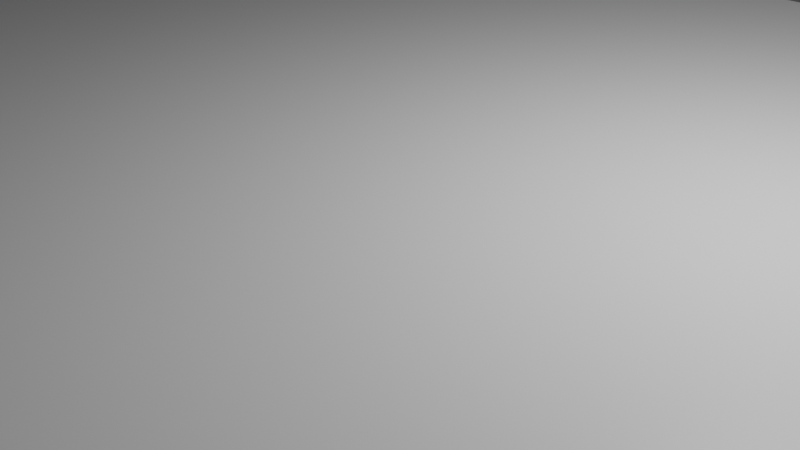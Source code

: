 # Source: bridge2.blend  (saved by Blender 2.81.16; exported with 4.5.12 LTS)
import bpy
from mathutils import Matrix  # noqa: F401  (used for matrix-valued properties, if any)

bpy.ops.wm.read_factory_settings(use_empty=True)
scene = bpy.context.scene
scene.name = 'Scene'

# ---- collections
col_collection = bpy.data.collections.new('Collection'); scene.collection.children.link(col_collection)

# ---- materials (node trees are filled in below, after node groups)
mat_material = bpy.data.materials.new('Material')
mat_material.alpha_threshold = 0.0
mat_material.use_transparent_shadow = False
mat_material.line_color = (0.0, 0.0, 0.0, 1.0)

# ---- material node trees
mat_material.use_nodes = True; mat_material.node_tree.nodes.clear()
_N = mat_material.node_tree.nodes; _L = mat_material.node_tree.links
n0 = _N.new('ShaderNodeOutputMaterial'); n0.name = 'Material Output'; n0.location = (300, 300)
n1 = _N.new('ShaderNodeBsdfPrincipled'); n1.name = 'Principled BSDF'; n1.location = (10, 300)
n1.distribution = 'GGX'
n1.subsurface_method = 'BURLEY'
n1.inputs[2].default_value = 0.4
n1.inputs[3].default_value = 1.45
n1.inputs[27].default_value = (0.0, 0.0, 0.0, 1.0)
n1.inputs[28].default_value = 1.0
_L.new(n1.outputs[0], n0.inputs[0])
n0.is_active_output = True

# ---- world
world_world = bpy.data.worlds.new('World'); scene.world = world_world
world_world.use_nodes = True; world_world.node_tree.nodes.clear()
_N = world_world.node_tree.nodes; _L = world_world.node_tree.links
n0 = _N.new('ShaderNodeOutputWorld'); n0.name = 'World Output'; n0.location = (300, 300)
n1 = _N.new('ShaderNodeBackground'); n1.name = 'Background'; n1.location = (10, 300)
n1.inputs[0].default_value = (0.05088, 0.05088, 0.05088, 1.0)
_L.new(n1.outputs[0], n0.inputs[0])
n0.is_active_output = True
world_world.color = (0.05088, 0.05088, 0.05088)
world_world.use_sun_shadow = False
world_world.sun_shadow_jitter_overblur = 0.0

# ---- cameras
cam_camera = bpy.data.cameras.new('Camera')
cam_camera.clip_end = 100.0
cam_camera.ortho_scale = 7.314

# ---- lights
light_light = bpy.data.lights.new('Light', 'POINT')
light_light.transmission_factor = 0.0
light_light.energy = 1000.0
light_light.shadow_soft_size = 0.1
light_light.shadow_maximum_resolution = 0.006
light_light.use_absolute_resolution = True

# ---- meshes
me_cube = bpy.data.meshes.new('Cube')
me_cube.from_pydata([(1.008, 1.0, 1.0), (1.0, 1.0, -1.0), (1.008, -1.0, 1.0), (1.0, -1.0, -1.0), (-1.0, 1.0, 1.0), (-1.0, 1.0, -1.0), (-1.0, -1.0, 1.0), (-1.0, -1.0, -1.0)], [], [(0, 4, 6, 2), (3, 2, 6, 7), (7, 6, 4, 5), (5, 1, 3, 7), (1, 0, 2, 3), (5, 4, 0, 1)])
_uv = me_cube.uv_layers.new(name='UVMap')
_uv.uv.foreach_set('vector', [0.625, 0.5, 0.875, 0.5, 0.875, 0.75, 0.625, 0.75, 0.375, 0.75, 0.625, 0.75, 0.625, 1.0, 0.375, 1.0, 0.375, 0.0, 0.625, 0.0, 0.625, 0.25, 0.375, 0.25, 0.125, 0.5, 0.375, 0.5, 0.375, 0.75, 0.125, 0.75, 0.375, 0.5, 0.625, 0.5, 0.625, 0.75, 0.375, 0.75, 0.375, 0.25, 0.625, 0.25, 0.625, 0.5, 0.375, 0.5])
me_cube.materials.append(mat_material)
me_cube.use_remesh_preserve_volume = False
me_cube.use_remesh_preserve_attributes = False
me_cube.use_mirror_vertex_groups = False
me_cube.update()
me_cube_001 = bpy.data.meshes.new('Cube.001')
me_cube_001.from_pydata([(-1.0, -1.0, -1.0), (-1.0, -1.0, 1.0), (-1.0, 1.0, -1.0), (-1.0, 1.0, 1.0), (1.0, -1.0, -1.0), (1.0, -1.0, 1.0), (1.0, 1.0, -1.0), (1.0, 1.0, 1.0)], [], [(0, 1, 3, 2), (2, 3, 7, 6), (6, 7, 5, 4), (4, 5, 1, 0), (2, 6, 4, 0), (7, 3, 1, 5)])
_uv = me_cube_001.uv_layers.new(name='UVMap')
_uv.uv.foreach_set('vector', [0.375, 0.0, 0.625, 0.0, 0.625, 0.25, 0.375, 0.25, 0.375, 0.25, 0.625, 0.25, 0.625, 0.5, 0.375, 0.5, 0.375, 0.5, 0.625, 0.5, 0.625, 0.75, 0.375, 0.75, 0.375, 0.75, 0.625, 0.75, 0.625, 1.0, 0.375, 1.0, 0.125, 0.5, 0.375, 0.5, 0.375, 0.75, 0.125, 0.75, 0.625, 0.5, 0.875, 0.5, 0.875, 0.75, 0.625, 0.75])
me_cube_001.use_remesh_fix_poles = True
me_cube_001.use_remesh_preserve_attributes = False
me_cube_001.use_mirror_vertex_groups = False
me_cube_001.update()
me_cube_002 = bpy.data.meshes.new('Cube.002')
me_cube_002.from_pydata([(-1.0, -1.0, -1.0), (-1.0, -1.0, 1.0), (-1.0, 1.0, -1.0), (-1.0, 1.0, 1.0), (1.0, -1.0, -1.0), (1.0, -1.0, 1.0), (1.0, 1.0, -1.0), (1.0, 1.0, 1.0)], [], [(0, 1, 3, 2), (2, 3, 7, 6), (6, 7, 5, 4), (4, 5, 1, 0), (2, 6, 4, 0), (7, 3, 1, 5)])
_uv = me_cube_002.uv_layers.new(name='UVMap')
_uv.uv.foreach_set('vector', [0.375, 0.0, 0.625, 0.0, 0.625, 0.25, 0.375, 0.25, 0.375, 0.25, 0.625, 0.25, 0.625, 0.5, 0.375, 0.5, 0.375, 0.5, 0.625, 0.5, 0.625, 0.75, 0.375, 0.75, 0.375, 0.75, 0.625, 0.75, 0.625, 1.0, 0.375, 1.0, 0.125, 0.5, 0.375, 0.5, 0.375, 0.75, 0.125, 0.75, 0.625, 0.5, 0.875, 0.5, 0.875, 0.75, 0.625, 0.75])
me_cube_002.use_remesh_fix_poles = True
me_cube_002.use_remesh_preserve_attributes = False
me_cube_002.use_mirror_vertex_groups = False
me_cube_002.update()
me_cube_003 = bpy.data.meshes.new('Cube.003')
me_cube_003.from_pydata([(-1.0, -1.0, -1.0), (-1.0, -1.0, 1.0), (-1.0, 1.0, -1.0), (-1.0, 1.0, 1.0), (1.0, -1.0, -1.0), (1.0, -1.0, 1.0), (1.0, 1.0, -1.0), (1.0, 1.0, 1.0)], [], [(0, 1, 3, 2), (2, 3, 7, 6), (6, 7, 5, 4), (4, 5, 1, 0), (2, 6, 4, 0), (7, 3, 1, 5)])
_uv = me_cube_003.uv_layers.new(name='UVMap')
_uv.uv.foreach_set('vector', [0.375, 0.0, 0.625, 0.0, 0.625, 0.25, 0.375, 0.25, 0.375, 0.25, 0.625, 0.25, 0.625, 0.5, 0.375, 0.5, 0.375, 0.5, 0.625, 0.5, 0.625, 0.75, 0.375, 0.75, 0.375, 0.75, 0.625, 0.75, 0.625, 1.0, 0.375, 1.0, 0.125, 0.5, 0.375, 0.5, 0.375, 0.75, 0.125, 0.75, 0.625, 0.5, 0.875, 0.5, 0.875, 0.75, 0.625, 0.75])
me_cube_003.use_remesh_fix_poles = True
me_cube_003.use_remesh_preserve_attributes = False
me_cube_003.use_mirror_vertex_groups = False
me_cube_003.update()
me_cube_004 = bpy.data.meshes.new('Cube.004')
me_cube_004.from_pydata([(-1.0, -1.0, -1.0), (-1.0, -1.0, 1.0), (-1.0, 1.0, -1.0), (-1.0, 1.0, 1.0), (1.0, -1.0, -1.0), (1.0, -1.0, 1.0), (1.0, 1.0, -1.0), (1.0, 1.0, 1.0)], [], [(0, 1, 3, 2), (2, 3, 7, 6), (6, 7, 5, 4), (4, 5, 1, 0), (2, 6, 4, 0), (7, 3, 1, 5)])
_uv = me_cube_004.uv_layers.new(name='UVMap')
_uv.uv.foreach_set('vector', [0.375, 0.0, 0.625, 0.0, 0.625, 0.25, 0.375, 0.25, 0.375, 0.25, 0.625, 0.25, 0.625, 0.5, 0.375, 0.5, 0.375, 0.5, 0.625, 0.5, 0.625, 0.75, 0.375, 0.75, 0.375, 0.75, 0.625, 0.75, 0.625, 1.0, 0.375, 1.0, 0.125, 0.5, 0.375, 0.5, 0.375, 0.75, 0.125, 0.75, 0.625, 0.5, 0.875, 0.5, 0.875, 0.75, 0.625, 0.75])
me_cube_004.use_remesh_fix_poles = True
me_cube_004.use_remesh_preserve_attributes = False
me_cube_004.use_mirror_vertex_groups = False
me_cube_004.update()
me_cube_007 = bpy.data.meshes.new('Cube.007')
me_cube_007.from_pydata([(-1.0, -1.0, -1.0), (-1.7, -1.0, 1.0), (-1.0, 1.0, -1.0), (-1.7, 1.0, 1.0), (1.0, -1.0, -1.0), (1.0, 1.0, -1.0), (1.0, -1.0, -0.2889), (1.0, 1.0, -0.2889), (0.6, -1.0, -0.2889), (0.6, 1.0, -0.2889), (0.6, -1.0, 1.0), (0.6, 1.0, 1.0)], [], [(0, 1, 3, 2), (2, 3, 11, 9, 7, 5), (5, 7, 6, 4), (4, 6, 8, 10, 1, 0), (2, 5, 4, 0), (10, 11, 3, 1), (8, 9, 11, 10), (9, 8, 6, 7)])
_uv = me_cube_007.uv_layers.new(name='UVMap')
_uv.uv.foreach_set('vector', [0.375, 0.0, 0.625, 0.0, 0.625, 0.25, 0.375, 0.25, 0.375, 0.25, 0.625, 0.25, 0.625, 0.463, 0.4639, 0.4555, 0.4639, 0.5, 0.375, 0.5, 0.375, 0.5, 0.4639, 0.5, 0.4639, 0.75, 0.375, 0.75, 0.375, 0.75, 0.4639, 0.75, 0.4639, 0.7945, 0.625, 0.787, 0.625, 1.0, 0.375, 1.0, 0.125, 0.5, 0.375, 0.5, 0.375, 0.75, 0.125, 0.75, 0.662, 0.75, 0.662, 0.5, 0.875, 0.5, 0.875, 0.75, 0.375, 0.01562, 0.375, 0.2344, 0.5361, 0.2344, 0.5361, 0.01562, 0.125, 0.5156, 0.125, 0.7344, 0.175, 0.7344, 0.175, 0.5156])
me_cube_007.use_remesh_fix_poles = True
me_cube_007.use_remesh_preserve_attributes = False
me_cube_007.use_mirror_vertex_groups = False
me_cube_007.update()
me_cube_009 = bpy.data.meshes.new('Cube.009')
me_cube_009.from_pydata([(-1.0, -1.0, -1.0), (-1.0, -1.0, 1.0), (-1.0, 1.0, -1.0), (-1.0, 1.0, 1.0), (1.0, -1.0, -1.0), (1.0, -1.0, 1.0), (1.0, 1.0, -1.0), (1.0, 1.0, 1.0)], [], [(0, 1, 3, 2), (2, 3, 7, 6), (6, 7, 5, 4), (4, 5, 1, 0), (2, 6, 4, 0), (7, 3, 1, 5)])
_uv = me_cube_009.uv_layers.new(name='UVMap')
_uv.uv.foreach_set('vector', [0.375, 0.0, 0.625, 0.0, 0.625, 0.25, 0.375, 0.25, 0.375, 0.25, 0.625, 0.25, 0.625, 0.5, 0.375, 0.5, 0.375, 0.5, 0.625, 0.5, 0.625, 0.75, 0.375, 0.75, 0.375, 0.75, 0.625, 0.75, 0.625, 1.0, 0.375, 1.0, 0.125, 0.5, 0.375, 0.5, 0.375, 0.75, 0.125, 0.75, 0.625, 0.5, 0.875, 0.5, 0.875, 0.75, 0.625, 0.75])
me_cube_009.use_remesh_fix_poles = True
me_cube_009.use_remesh_preserve_attributes = False
me_cube_009.use_mirror_vertex_groups = False
me_cube_009.update()
me_cube_011 = bpy.data.meshes.new('Cube.011')
me_cube_011.from_pydata([(-1.0, -1.0, -1.0), (-1.0, -1.0, 1.0), (-1.0, 1.0, -1.0), (-1.0, 1.0, 1.0), (1.0, -1.0, -1.0), (1.0, -1.0, 1.0), (1.0, 1.0, -1.0), (1.0, 1.0, 1.0)], [], [(0, 1, 3, 2), (2, 3, 7, 6), (6, 7, 5, 4), (4, 5, 1, 0), (2, 6, 4, 0), (7, 3, 1, 5)])
_uv = me_cube_011.uv_layers.new(name='UVMap')
_uv.uv.foreach_set('vector', [0.375, 0.0, 0.625, 0.0, 0.625, 0.25, 0.375, 0.25, 0.375, 0.25, 0.625, 0.25, 0.625, 0.5, 0.375, 0.5, 0.375, 0.5, 0.625, 0.5, 0.625, 0.75, 0.375, 0.75, 0.375, 0.75, 0.625, 0.75, 0.625, 1.0, 0.375, 1.0, 0.125, 0.5, 0.375, 0.5, 0.375, 0.75, 0.125, 0.75, 0.625, 0.5, 0.875, 0.5, 0.875, 0.75, 0.625, 0.75])
me_cube_011.use_remesh_fix_poles = True
me_cube_011.use_remesh_preserve_attributes = False
me_cube_011.use_mirror_vertex_groups = False
me_cube_011.update()
me_cube_012 = bpy.data.meshes.new('Cube.012')
me_cube_012.from_pydata([(-1.0, -1.0, -1.0), (-1.0, -1.0, 1.0), (-1.0, 1.0, -1.0), (-1.0, 1.0, 1.0), (1.0, -1.0, -1.0), (1.0, -1.0, 1.0), (1.0, 1.0, -1.0), (1.0, 1.0, 1.0)], [], [(0, 1, 3, 2), (2, 3, 7, 6), (6, 7, 5, 4), (4, 5, 1, 0), (2, 6, 4, 0), (7, 3, 1, 5)])
_uv = me_cube_012.uv_layers.new(name='UVMap')
_uv.uv.foreach_set('vector', [0.375, 0.0, 0.625, 0.0, 0.625, 0.25, 0.375, 0.25, 0.375, 0.25, 0.625, 0.25, 0.625, 0.5, 0.375, 0.5, 0.375, 0.5, 0.625, 0.5, 0.625, 0.75, 0.375, 0.75, 0.375, 0.75, 0.625, 0.75, 0.625, 1.0, 0.375, 1.0, 0.125, 0.5, 0.375, 0.5, 0.375, 0.75, 0.125, 0.75, 0.625, 0.5, 0.875, 0.5, 0.875, 0.75, 0.625, 0.75])
me_cube_012.use_remesh_fix_poles = True
me_cube_012.use_remesh_preserve_attributes = False
me_cube_012.use_mirror_vertex_groups = False
me_cube_012.update()
me_cube_013 = bpy.data.meshes.new('Cube.013')
me_cube_013.from_pydata([(-1.0, -1.0, -1.0), (-1.0, -1.0, 1.0), (-1.0, 1.0, -1.0), (-1.0, 1.0, 1.0), (1.0, -1.0, -1.0), (1.0, -1.0, 1.0), (1.0, 1.0, -1.0), (1.0, 1.0, 1.0)], [], [(0, 1, 3, 2), (2, 3, 7, 6), (6, 7, 5, 4), (4, 5, 1, 0), (2, 6, 4, 0), (7, 3, 1, 5)])
_uv = me_cube_013.uv_layers.new(name='UVMap')
_uv.uv.foreach_set('vector', [0.375, 0.0, 0.625, 0.0, 0.625, 0.25, 0.375, 0.25, 0.375, 0.25, 0.625, 0.25, 0.625, 0.5, 0.375, 0.5, 0.375, 0.5, 0.625, 0.5, 0.625, 0.75, 0.375, 0.75, 0.375, 0.75, 0.625, 0.75, 0.625, 1.0, 0.375, 1.0, 0.125, 0.5, 0.375, 0.5, 0.375, 0.75, 0.125, 0.75, 0.625, 0.5, 0.875, 0.5, 0.875, 0.75, 0.625, 0.75])
me_cube_013.use_remesh_fix_poles = True
me_cube_013.use_remesh_preserve_attributes = False
me_cube_013.use_mirror_vertex_groups = False
me_cube_013.update()
me_cube_015 = bpy.data.meshes.new('Cube.015')
me_cube_015.from_pydata([(-1.0, -1.0, -1.0), (-1.0, -1.0, 1.0), (-1.0, 1.0, -1.0), (-1.0, 1.0, 1.0), (1.0, -1.0, -1.0), (1.0, -1.0, 1.0), (1.0, 1.0, -1.0), (1.0, 1.0, 1.0)], [], [(0, 1, 3, 2), (2, 3, 7, 6), (6, 7, 5, 4), (4, 5, 1, 0), (2, 6, 4, 0), (7, 3, 1, 5)])
_uv = me_cube_015.uv_layers.new(name='UVMap')
_uv.uv.foreach_set('vector', [0.375, 0.0, 0.625, 0.0, 0.625, 0.25, 0.375, 0.25, 0.375, 0.25, 0.625, 0.25, 0.625, 0.5, 0.375, 0.5, 0.375, 0.5, 0.625, 0.5, 0.625, 0.75, 0.375, 0.75, 0.375, 0.75, 0.625, 0.75, 0.625, 1.0, 0.375, 1.0, 0.125, 0.5, 0.375, 0.5, 0.375, 0.75, 0.125, 0.75, 0.625, 0.5, 0.875, 0.5, 0.875, 0.75, 0.625, 0.75])
me_cube_015.use_remesh_fix_poles = True
me_cube_015.use_remesh_preserve_attributes = False
me_cube_015.use_mirror_vertex_groups = False
me_cube_015.update()
me_cube_016 = bpy.data.meshes.new('Cube.016')
me_cube_016.from_pydata([(-1.0, -1.0, -1.0), (-1.0, -1.0, 1.0), (-1.0, 1.0, -1.0), (-1.0, 1.0, 1.0), (1.0, -1.0, -1.0), (1.0, -1.0, 1.0), (1.0, 1.0, -1.0), (1.0, 1.0, 1.0)], [], [(0, 1, 3, 2), (2, 3, 7, 6), (6, 7, 5, 4), (4, 5, 1, 0), (2, 6, 4, 0), (7, 3, 1, 5)])
_uv = me_cube_016.uv_layers.new(name='UVMap')
_uv.uv.foreach_set('vector', [0.375, 0.0, 0.625, 0.0, 0.625, 0.25, 0.375, 0.25, 0.375, 0.25, 0.625, 0.25, 0.625, 0.5, 0.375, 0.5, 0.375, 0.5, 0.625, 0.5, 0.625, 0.75, 0.375, 0.75, 0.375, 0.75, 0.625, 0.75, 0.625, 1.0, 0.375, 1.0, 0.125, 0.5, 0.375, 0.5, 0.375, 0.75, 0.125, 0.75, 0.625, 0.5, 0.875, 0.5, 0.875, 0.75, 0.625, 0.75])
me_cube_016.use_remesh_fix_poles = True
me_cube_016.use_remesh_preserve_attributes = False
me_cube_016.use_mirror_vertex_groups = False
me_cube_016.update()
me_cube_017 = bpy.data.meshes.new('Cube.017')
me_cube_017.from_pydata([(-1.0, -1.0, -1.0), (-1.0, -1.0, 1.0), (-1.0, 1.0, -1.0), (-1.0, 1.0, 1.0), (1.0, -1.0, -1.0), (1.0, -1.0, 1.0), (1.0, 1.0, -1.0), (1.0, 1.0, 1.0)], [], [(0, 1, 3, 2), (2, 3, 7, 6), (6, 7, 5, 4), (4, 5, 1, 0), (2, 6, 4, 0), (7, 3, 1, 5)])
_uv = me_cube_017.uv_layers.new(name='UVMap')
_uv.uv.foreach_set('vector', [0.375, 0.0, 0.625, 0.0, 0.625, 0.25, 0.375, 0.25, 0.375, 0.25, 0.625, 0.25, 0.625, 0.5, 0.375, 0.5, 0.375, 0.5, 0.625, 0.5, 0.625, 0.75, 0.375, 0.75, 0.375, 0.75, 0.625, 0.75, 0.625, 1.0, 0.375, 1.0, 0.125, 0.5, 0.375, 0.5, 0.375, 0.75, 0.125, 0.75, 0.625, 0.5, 0.875, 0.5, 0.875, 0.75, 0.625, 0.75])
me_cube_017.use_remesh_fix_poles = True
me_cube_017.use_remesh_preserve_attributes = False
me_cube_017.use_mirror_vertex_groups = False
me_cube_017.update()
me_cube_018 = bpy.data.meshes.new('Cube.018')
me_cube_018.from_pydata([(-1.0, -1.0, -1.0), (-1.0, -1.0, 1.0), (1.0, -1.0, -1.0), (1.0, -1.0, 1.0), (1.0, 0.898, -1.0), (1.0, 0.9466, 1.0), (-1.0, 0.9466, 1.0), (-1.0, 0.898, -1.0)], [], [(0, 1, 6, 7), (2, 3, 1, 0), (5, 6, 1, 3), (4, 5, 3, 2), (7, 4, 2, 0), (5, 4, 7, 6)])
_uv = me_cube_018.uv_layers.new(name='UVMap')
_uv.uv.foreach_set('vector', [0.375, 0.0, 0.625, 0.0, 0.625, 0.2433, 0.375, 0.2373, 0.375, 0.75, 0.625, 0.75, 0.625, 1.0, 0.375, 1.0, 0.625, 0.5067, 0.875, 0.5067, 0.875, 0.75, 0.625, 0.75, 0.375, 0.5127, 0.625, 0.5067, 0.625, 0.75, 0.375, 0.75, 0.125, 0.5127, 0.375, 0.5127, 0.375, 0.75, 0.125, 0.75, 0.6103, 0.825, 0.566, 0.825, 0.566, 0.925, 0.6103, 0.925])
me_cube_018.use_remesh_fix_poles = True
me_cube_018.use_remesh_preserve_attributes = False
me_cube_018.use_mirror_vertex_groups = False
me_cube_018.update()
me_cube_019 = bpy.data.meshes.new('Cube.019')
me_cube_019.from_pydata([(-1.0, -1.0, -1.0), (-1.0, -1.0, 1.0), (-1.0, 1.0, -1.0), (-1.0, 1.0, 1.0), (1.0, -1.0, -1.0), (1.0, -1.0, 1.0), (1.0, 1.0, -1.0), (1.0, 1.0, 1.0)], [], [(0, 1, 3, 2), (2, 3, 7, 6), (6, 7, 5, 4), (4, 5, 1, 0), (2, 6, 4, 0), (7, 3, 1, 5)])
_uv = me_cube_019.uv_layers.new(name='UVMap')
_uv.uv.foreach_set('vector', [0.375, 0.0, 0.625, 0.0, 0.625, 0.25, 0.375, 0.25, 0.375, 0.25, 0.625, 0.25, 0.625, 0.5, 0.375, 0.5, 0.375, 0.5, 0.625, 0.5, 0.625, 0.75, 0.375, 0.75, 0.375, 0.75, 0.625, 0.75, 0.625, 1.0, 0.375, 1.0, 0.125, 0.5, 0.375, 0.5, 0.375, 0.75, 0.125, 0.75, 0.625, 0.5, 0.875, 0.5, 0.875, 0.75, 0.625, 0.75])
me_cube_019.use_remesh_fix_poles = True
me_cube_019.use_remesh_preserve_attributes = False
me_cube_019.use_mirror_vertex_groups = False
me_cube_019.update()
me_cube_020 = bpy.data.meshes.new('Cube.020')
me_cube_020.from_pydata([(-1.0, -1.0, -1.0), (-1.0, -1.0, 1.0), (1.0, -1.0, -1.0), (1.0, -1.0, 1.0), (1.0, 0.898, -1.0), (1.0, 0.9466, 1.0), (-1.0, 0.9466, 1.0), (-1.0, 0.898, -1.0)], [], [(0, 1, 6, 7), (2, 3, 1, 0), (5, 6, 1, 3), (4, 5, 3, 2), (7, 4, 2, 0), (5, 4, 7, 6)])
_uv = me_cube_020.uv_layers.new(name='UVMap')
_uv.uv.foreach_set('vector', [0.375, 0.0, 0.625, 0.0, 0.625, 0.2433, 0.375, 0.2373, 0.375, 0.75, 0.625, 0.75, 0.625, 1.0, 0.375, 1.0, 0.625, 0.5067, 0.875, 0.5067, 0.875, 0.75, 0.625, 0.75, 0.375, 0.5127, 0.625, 0.5067, 0.625, 0.75, 0.375, 0.75, 0.125, 0.5127, 0.375, 0.5127, 0.375, 0.75, 0.125, 0.75, 0.6103, 0.825, 0.566, 0.825, 0.566, 0.925, 0.6103, 0.925])
me_cube_020.use_remesh_fix_poles = True
me_cube_020.use_remesh_preserve_attributes = False
me_cube_020.use_mirror_vertex_groups = False
me_cube_020.update()
me_cube_021 = bpy.data.meshes.new('Cube.021')
me_cube_021.from_pydata([(1.0, 1.0, 1.0), (1.0, 1.0, -1.0), (1.0, -1.0, 1.0), (1.0, -1.0, -1.0), (-1.0, 1.0, 1.0), (-1.0, 1.0, -1.0), (-1.0, -1.0, 1.0), (-1.0, -1.0, -1.0)], [], [(0, 4, 6, 2), (3, 2, 6, 7), (7, 6, 4, 5), (5, 1, 3, 7), (1, 0, 2, 3), (5, 4, 0, 1)])
_uv = me_cube_021.uv_layers.new(name='UVMap')
_uv.uv.foreach_set('vector', [0.625, 0.5, 0.875, 0.5, 0.875, 0.75, 0.625, 0.75, 0.375, 0.75, 0.625, 0.75, 0.625, 1.0, 0.375, 1.0, 0.375, 0.0, 0.625, 0.0, 0.625, 0.25, 0.375, 0.25, 0.125, 0.5, 0.375, 0.5, 0.375, 0.75, 0.125, 0.75, 0.375, 0.5, 0.625, 0.5, 0.625, 0.75, 0.375, 0.75, 0.375, 0.25, 0.625, 0.25, 0.625, 0.5, 0.375, 0.5])
me_cube_021.materials.append(mat_material)
me_cube_021.use_remesh_preserve_volume = False
me_cube_021.use_remesh_preserve_attributes = False
me_cube_021.use_mirror_vertex_groups = False
me_cube_021.update()
me_cube_022 = bpy.data.meshes.new('Cube.022')
me_cube_022.from_pydata([(-1.0, -1.0, -1.0), (-1.0, -1.0, 1.0), (-1.0, 1.0, -1.0), (-1.0, 1.0, 1.0), (1.0, -1.0, -1.0), (1.0, -1.0, 1.0), (1.0, 1.0, -1.0), (1.0, 1.0, 1.0)], [], [(0, 1, 3, 2), (2, 3, 7, 6), (6, 7, 5, 4), (4, 5, 1, 0), (2, 6, 4, 0), (7, 3, 1, 5)])
_uv = me_cube_022.uv_layers.new(name='UVMap')
_uv.uv.foreach_set('vector', [0.375, 0.0, 0.625, 0.0, 0.625, 0.25, 0.375, 0.25, 0.375, 0.25, 0.625, 0.25, 0.625, 0.5, 0.375, 0.5, 0.375, 0.5, 0.625, 0.5, 0.625, 0.75, 0.375, 0.75, 0.375, 0.75, 0.625, 0.75, 0.625, 1.0, 0.375, 1.0, 0.125, 0.5, 0.375, 0.5, 0.375, 0.75, 0.125, 0.75, 0.625, 0.5, 0.875, 0.5, 0.875, 0.75, 0.625, 0.75])
me_cube_022.use_remesh_fix_poles = True
me_cube_022.use_remesh_preserve_attributes = False
me_cube_022.use_mirror_vertex_groups = False
me_cube_022.update()
me_cube_023 = bpy.data.meshes.new('Cube.023')
me_cube_023.from_pydata([(-1.0, -1.0, -1.0), (-1.0, -1.0, 1.0), (-1.0, 1.0, -1.0), (-1.0, 1.0, 1.0), (1.0, -1.0, -1.0), (1.0, -1.0, 1.0), (1.0, 1.0, -1.0), (1.0, 1.0, 1.0)], [], [(0, 1, 3, 2), (2, 3, 7, 6), (6, 7, 5, 4), (4, 5, 1, 0), (2, 6, 4, 0), (7, 3, 1, 5)])
_uv = me_cube_023.uv_layers.new(name='UVMap')
_uv.uv.foreach_set('vector', [0.375, 0.0, 0.625, 0.0, 0.625, 0.25, 0.375, 0.25, 0.375, 0.25, 0.625, 0.25, 0.625, 0.5, 0.375, 0.5, 0.375, 0.5, 0.625, 0.5, 0.625, 0.75, 0.375, 0.75, 0.375, 0.75, 0.625, 0.75, 0.625, 1.0, 0.375, 1.0, 0.125, 0.5, 0.375, 0.5, 0.375, 0.75, 0.125, 0.75, 0.625, 0.5, 0.875, 0.5, 0.875, 0.75, 0.625, 0.75])
me_cube_023.use_remesh_fix_poles = True
me_cube_023.use_remesh_preserve_attributes = False
me_cube_023.use_mirror_vertex_groups = False
me_cube_023.update()
me_cube_024 = bpy.data.meshes.new('Cube.024')
me_cube_024.from_pydata([(-1.0, -1.0, -1.0), (-1.0, -1.0, 1.0), (-1.0, 1.0, -1.0), (-1.0, 1.0, 1.0), (1.0, -1.0, -1.0), (1.0, -1.0, 1.0), (1.0, 1.0, -1.0), (1.0, 1.0, 1.0)], [], [(0, 1, 3, 2), (2, 3, 7, 6), (6, 7, 5, 4), (4, 5, 1, 0), (2, 6, 4, 0), (7, 3, 1, 5)])
_uv = me_cube_024.uv_layers.new(name='UVMap')
_uv.uv.foreach_set('vector', [0.375, 0.0, 0.625, 0.0, 0.625, 0.25, 0.375, 0.25, 0.375, 0.25, 0.625, 0.25, 0.625, 0.5, 0.375, 0.5, 0.375, 0.5, 0.625, 0.5, 0.625, 0.75, 0.375, 0.75, 0.375, 0.75, 0.625, 0.75, 0.625, 1.0, 0.375, 1.0, 0.125, 0.5, 0.375, 0.5, 0.375, 0.75, 0.125, 0.75, 0.625, 0.5, 0.875, 0.5, 0.875, 0.75, 0.625, 0.75])
me_cube_024.use_remesh_fix_poles = True
me_cube_024.use_remesh_preserve_attributes = False
me_cube_024.use_mirror_vertex_groups = False
me_cube_024.update()
me_cube_025 = bpy.data.meshes.new('Cube.025')
me_cube_025.from_pydata([(-1.0, -1.0, -1.0), (-1.0, -1.0, 1.0), (1.0, -1.0, -1.0), (1.0, -1.0, 1.0), (1.0, 0.898, -1.0), (1.0, 0.9466, 1.0), (-1.0, 0.9466, 1.0), (-1.0, 0.898, -1.0)], [], [(0, 1, 6, 7), (2, 3, 1, 0), (5, 6, 1, 3), (4, 5, 3, 2), (7, 4, 2, 0), (5, 4, 7, 6)])
_uv = me_cube_025.uv_layers.new(name='UVMap')
_uv.uv.foreach_set('vector', [0.375, 0.0, 0.625, 0.0, 0.625, 0.2433, 0.375, 0.2373, 0.375, 0.75, 0.625, 0.75, 0.625, 1.0, 0.375, 1.0, 0.625, 0.5067, 0.875, 0.5067, 0.875, 0.75, 0.625, 0.75, 0.375, 0.5127, 0.625, 0.5067, 0.625, 0.75, 0.375, 0.75, 0.125, 0.5127, 0.375, 0.5127, 0.375, 0.75, 0.125, 0.75, 0.6103, 0.825, 0.566, 0.825, 0.566, 0.925, 0.6103, 0.925])
me_cube_025.use_remesh_fix_poles = True
me_cube_025.use_remesh_preserve_attributes = False
me_cube_025.use_mirror_vertex_groups = False
me_cube_025.update()
me_cube_026 = bpy.data.meshes.new('Cube.026')
me_cube_026.from_pydata([(-1.0, -1.0, -1.0), (-1.0, -1.0, 1.0), (1.0, -1.0, -1.0), (1.0, -1.0, 1.0), (1.0, 0.898, -1.0), (1.0, 0.9466, 1.0), (-1.0, 0.9466, 1.0), (-1.0, 0.898, -1.0)], [], [(0, 1, 6, 7), (2, 3, 1, 0), (5, 6, 1, 3), (4, 5, 3, 2), (7, 4, 2, 0), (5, 4, 7, 6)])
_uv = me_cube_026.uv_layers.new(name='UVMap')
_uv.uv.foreach_set('vector', [0.375, 0.0, 0.625, 0.0, 0.625, 0.2433, 0.375, 0.2373, 0.375, 0.75, 0.625, 0.75, 0.625, 1.0, 0.375, 1.0, 0.625, 0.5067, 0.875, 0.5067, 0.875, 0.75, 0.625, 0.75, 0.375, 0.5127, 0.625, 0.5067, 0.625, 0.75, 0.375, 0.75, 0.125, 0.5127, 0.375, 0.5127, 0.375, 0.75, 0.125, 0.75, 0.6103, 0.825, 0.566, 0.825, 0.566, 0.925, 0.6103, 0.925])
me_cube_026.use_remesh_fix_poles = True
me_cube_026.use_remesh_preserve_attributes = False
me_cube_026.use_mirror_vertex_groups = False
me_cube_026.update()
me_cube_027 = bpy.data.meshes.new('Cube.027')
me_cube_027.from_pydata([(-1.0, -1.0, -1.0), (-1.0, -1.0, 1.0), (-1.0, 1.0, -1.0), (-1.0, 1.0, 1.0), (1.0, -1.0, -1.0), (1.0, -1.0, 1.0), (1.0, 1.0, -1.0), (1.0, 1.0, 1.0)], [], [(0, 1, 3, 2), (2, 3, 7, 6), (6, 7, 5, 4), (4, 5, 1, 0), (2, 6, 4, 0), (7, 3, 1, 5)])
_uv = me_cube_027.uv_layers.new(name='UVMap')
_uv.uv.foreach_set('vector', [0.375, 0.0, 0.625, 0.0, 0.625, 0.25, 0.375, 0.25, 0.375, 0.25, 0.625, 0.25, 0.625, 0.5, 0.375, 0.5, 0.375, 0.5, 0.625, 0.5, 0.625, 0.75, 0.375, 0.75, 0.375, 0.75, 0.625, 0.75, 0.625, 1.0, 0.375, 1.0, 0.125, 0.5, 0.375, 0.5, 0.375, 0.75, 0.125, 0.75, 0.625, 0.5, 0.875, 0.5, 0.875, 0.75, 0.625, 0.75])
me_cube_027.use_remesh_fix_poles = True
me_cube_027.use_remesh_preserve_attributes = False
me_cube_027.use_mirror_vertex_groups = False
me_cube_027.update()
me_cube_028 = bpy.data.meshes.new('Cube.028')
me_cube_028.from_pydata([(-1.0, -1.0, -1.0), (-1.0, -1.0, 1.0), (-1.0, 1.0, -1.0), (-1.0, 1.0, 1.0), (1.0, -1.0, -1.0), (1.0, -1.0, 1.0), (1.0, 1.0, -1.0), (1.0, 1.0, 1.0)], [], [(0, 1, 3, 2), (2, 3, 7, 6), (6, 7, 5, 4), (4, 5, 1, 0), (2, 6, 4, 0), (7, 3, 1, 5)])
_uv = me_cube_028.uv_layers.new(name='UVMap')
_uv.uv.foreach_set('vector', [0.375, 0.0, 0.625, 0.0, 0.625, 0.25, 0.375, 0.25, 0.375, 0.25, 0.625, 0.25, 0.625, 0.5, 0.375, 0.5, 0.375, 0.5, 0.625, 0.5, 0.625, 0.75, 0.375, 0.75, 0.375, 0.75, 0.625, 0.75, 0.625, 1.0, 0.375, 1.0, 0.125, 0.5, 0.375, 0.5, 0.375, 0.75, 0.125, 0.75, 0.625, 0.5, 0.875, 0.5, 0.875, 0.75, 0.625, 0.75])
me_cube_028.use_remesh_fix_poles = True
me_cube_028.use_remesh_preserve_attributes = False
me_cube_028.use_mirror_vertex_groups = False
me_cube_028.update()
me_cube_029 = bpy.data.meshes.new('Cube.029')
me_cube_029.from_pydata([(-1.0, -1.0, -1.0), (-1.0, -1.0, 1.0), (-1.0, 1.0, -1.0), (-1.0, 1.0, 1.0), (1.0, -1.0, -1.0), (1.0, -1.0, 1.0), (1.0, 1.0, -1.0), (1.0, 1.0, 1.0)], [], [(0, 1, 3, 2), (2, 3, 7, 6), (6, 7, 5, 4), (4, 5, 1, 0), (2, 6, 4, 0), (7, 3, 1, 5)])
_uv = me_cube_029.uv_layers.new(name='UVMap')
_uv.uv.foreach_set('vector', [0.375, 0.0, 0.625, 0.0, 0.625, 0.25, 0.375, 0.25, 0.375, 0.25, 0.625, 0.25, 0.625, 0.5, 0.375, 0.5, 0.375, 0.5, 0.625, 0.5, 0.625, 0.75, 0.375, 0.75, 0.375, 0.75, 0.625, 0.75, 0.625, 1.0, 0.375, 1.0, 0.125, 0.5, 0.375, 0.5, 0.375, 0.75, 0.125, 0.75, 0.625, 0.5, 0.875, 0.5, 0.875, 0.75, 0.625, 0.75])
me_cube_029.use_remesh_fix_poles = True
me_cube_029.use_remesh_preserve_attributes = False
me_cube_029.use_mirror_vertex_groups = False
me_cube_029.update()
me_cube_030 = bpy.data.meshes.new('Cube.030')
me_cube_030.from_pydata([(-1.0, -1.0, -1.0), (-1.0, -1.0, 1.0), (-1.0, 1.0, -1.0), (-1.0, 1.0, 1.0), (1.0, -1.0, -1.0), (1.0, -1.0, 1.0), (1.0, 1.0, -1.0), (1.0, 1.0, 1.0)], [], [(0, 1, 3, 2), (2, 3, 7, 6), (6, 7, 5, 4), (4, 5, 1, 0), (2, 6, 4, 0), (7, 3, 1, 5)])
_uv = me_cube_030.uv_layers.new(name='UVMap')
_uv.uv.foreach_set('vector', [0.375, 0.0, 0.625, 0.0, 0.625, 0.25, 0.375, 0.25, 0.375, 0.25, 0.625, 0.25, 0.625, 0.5, 0.375, 0.5, 0.375, 0.5, 0.625, 0.5, 0.625, 0.75, 0.375, 0.75, 0.375, 0.75, 0.625, 0.75, 0.625, 1.0, 0.375, 1.0, 0.125, 0.5, 0.375, 0.5, 0.375, 0.75, 0.125, 0.75, 0.625, 0.5, 0.875, 0.5, 0.875, 0.75, 0.625, 0.75])
me_cube_030.use_remesh_fix_poles = True
me_cube_030.use_remesh_preserve_attributes = False
me_cube_030.use_mirror_vertex_groups = False
me_cube_030.update()
me_cube_031 = bpy.data.meshes.new('Cube.031')
me_cube_031.from_pydata([(-1.0, -1.0, -1.0), (-1.0, -1.0, 1.0), (-1.0, 1.0, -1.0), (-1.0, 1.0, 1.0), (1.0, -1.0, -1.0), (1.0, -1.0, 1.0), (1.0, 1.0, -1.0), (1.0, 1.0, 1.0)], [], [(0, 1, 3, 2), (2, 3, 7, 6), (6, 7, 5, 4), (4, 5, 1, 0), (2, 6, 4, 0), (7, 3, 1, 5)])
_uv = me_cube_031.uv_layers.new(name='UVMap')
_uv.uv.foreach_set('vector', [0.375, 0.0, 0.625, 0.0, 0.625, 0.25, 0.375, 0.25, 0.375, 0.25, 0.625, 0.25, 0.625, 0.5, 0.375, 0.5, 0.375, 0.5, 0.625, 0.5, 0.625, 0.75, 0.375, 0.75, 0.375, 0.75, 0.625, 0.75, 0.625, 1.0, 0.375, 1.0, 0.125, 0.5, 0.375, 0.5, 0.375, 0.75, 0.125, 0.75, 0.625, 0.5, 0.875, 0.5, 0.875, 0.75, 0.625, 0.75])
me_cube_031.use_remesh_fix_poles = True
me_cube_031.use_remesh_preserve_attributes = False
me_cube_031.use_mirror_vertex_groups = False
me_cube_031.update()
me_cube_032 = bpy.data.meshes.new('Cube.032')
me_cube_032.from_pydata([(-1.0, -1.0, -1.0), (-1.0, -1.0, 1.0), (-1.0, 1.0, -1.0), (-1.0, 1.0, 1.0), (1.0, -1.0, -1.0), (1.0, -1.0, 1.0), (1.0, 1.0, -1.0), (1.0, 1.0, 1.0)], [], [(0, 1, 3, 2), (2, 3, 7, 6), (6, 7, 5, 4), (4, 5, 1, 0), (2, 6, 4, 0), (7, 3, 1, 5)])
_uv = me_cube_032.uv_layers.new(name='UVMap')
_uv.uv.foreach_set('vector', [0.375, 0.0, 0.625, 0.0, 0.625, 0.25, 0.375, 0.25, 0.375, 0.25, 0.625, 0.25, 0.625, 0.5, 0.375, 0.5, 0.375, 0.5, 0.625, 0.5, 0.625, 0.75, 0.375, 0.75, 0.375, 0.75, 0.625, 0.75, 0.625, 1.0, 0.375, 1.0, 0.125, 0.5, 0.375, 0.5, 0.375, 0.75, 0.125, 0.75, 0.625, 0.5, 0.875, 0.5, 0.875, 0.75, 0.625, 0.75])
me_cube_032.use_remesh_fix_poles = True
me_cube_032.use_remesh_preserve_attributes = False
me_cube_032.use_mirror_vertex_groups = False
me_cube_032.update()
me_cube_033 = bpy.data.meshes.new('Cube.033')
me_cube_033.from_pydata([(-1.0, -1.0, -1.0), (-1.0, -1.0, 1.0), (-1.0, 1.0, -1.0), (-1.0, 1.0, 1.0), (1.0, -1.0, -1.0), (1.0, -1.0, 1.0), (1.0, 1.0, -1.0), (1.0, 1.0, 1.0)], [], [(0, 1, 3, 2), (2, 3, 7, 6), (6, 7, 5, 4), (4, 5, 1, 0), (2, 6, 4, 0), (7, 3, 1, 5)])
_uv = me_cube_033.uv_layers.new(name='UVMap')
_uv.uv.foreach_set('vector', [0.375, 0.0, 0.625, 0.0, 0.625, 0.25, 0.375, 0.25, 0.375, 0.25, 0.625, 0.25, 0.625, 0.5, 0.375, 0.5, 0.375, 0.5, 0.625, 0.5, 0.625, 0.75, 0.375, 0.75, 0.375, 0.75, 0.625, 0.75, 0.625, 1.0, 0.375, 1.0, 0.125, 0.5, 0.375, 0.5, 0.375, 0.75, 0.125, 0.75, 0.625, 0.5, 0.875, 0.5, 0.875, 0.75, 0.625, 0.75])
me_cube_033.use_remesh_fix_poles = True
me_cube_033.use_remesh_preserve_attributes = False
me_cube_033.use_mirror_vertex_groups = False
me_cube_033.update()
me_cube_034 = bpy.data.meshes.new('Cube.034')
me_cube_034.from_pydata([(-1.0, -1.0, -1.0), (-1.0, -1.0, 1.0), (-1.0, 1.0, -1.0), (-1.0, 1.0, 1.0), (1.0, -1.0, -1.0), (1.0, -1.0, 1.0), (1.0, 1.0, -1.0), (1.0, 1.0, 1.0)], [], [(0, 1, 3, 2), (2, 3, 7, 6), (6, 7, 5, 4), (4, 5, 1, 0), (2, 6, 4, 0), (7, 3, 1, 5)])
_uv = me_cube_034.uv_layers.new(name='UVMap')
_uv.uv.foreach_set('vector', [0.375, 0.0, 0.625, 0.0, 0.625, 0.25, 0.375, 0.25, 0.375, 0.25, 0.625, 0.25, 0.625, 0.5, 0.375, 0.5, 0.375, 0.5, 0.625, 0.5, 0.625, 0.75, 0.375, 0.75, 0.375, 0.75, 0.625, 0.75, 0.625, 1.0, 0.375, 1.0, 0.125, 0.5, 0.375, 0.5, 0.375, 0.75, 0.125, 0.75, 0.625, 0.5, 0.875, 0.5, 0.875, 0.75, 0.625, 0.75])
me_cube_034.use_remesh_fix_poles = True
me_cube_034.use_remesh_preserve_attributes = False
me_cube_034.use_mirror_vertex_groups = False
me_cube_034.update()
me_cube_036 = bpy.data.meshes.new('Cube.036')
me_cube_036.from_pydata([(-1.0, -1.0, -1.0), (-1.7, -1.0, 1.0), (-1.0, 1.0, -1.0), (-1.7, 1.0, 1.0), (1.0, -1.0, -1.0), (1.0, 1.0, -1.0), (1.0, -1.0, -0.2889), (1.0, 1.0, -0.2889), (0.6, -1.0, -0.2889), (0.6, 1.0, -0.2889), (0.6, -1.0, 1.0), (0.6, 1.0, 1.0)], [], [(0, 1, 3, 2), (2, 3, 11, 9, 7, 5), (5, 7, 6, 4), (4, 6, 8, 10, 1, 0), (2, 5, 4, 0), (10, 11, 3, 1), (8, 9, 11, 10), (9, 8, 6, 7)])
_uv = me_cube_036.uv_layers.new(name='UVMap')
_uv.uv.foreach_set('vector', [0.375, 0.0, 0.625, 0.0, 0.625, 0.25, 0.375, 0.25, 0.375, 0.25, 0.625, 0.25, 0.625, 0.463, 0.4639, 0.4555, 0.4639, 0.5, 0.375, 0.5, 0.375, 0.5, 0.4639, 0.5, 0.4639, 0.75, 0.375, 0.75, 0.375, 0.75, 0.4639, 0.75, 0.4639, 0.7945, 0.625, 0.787, 0.625, 1.0, 0.375, 1.0, 0.125, 0.5, 0.375, 0.5, 0.375, 0.75, 0.125, 0.75, 0.662, 0.75, 0.662, 0.5, 0.875, 0.5, 0.875, 0.75, 0.375, 0.01562, 0.375, 0.2344, 0.5361, 0.2344, 0.5361, 0.01562, 0.125, 0.5156, 0.125, 0.7344, 0.175, 0.7344, 0.175, 0.5156])
me_cube_036.use_remesh_fix_poles = True
me_cube_036.use_remesh_preserve_attributes = False
me_cube_036.use_mirror_vertex_groups = False
me_cube_036.update()
me_cube_005 = bpy.data.meshes.new('Cube.005')
me_cube_005.from_pydata([(-1.0, -1.0, -1.0), (-1.0, -1.0, 1.0), (-1.0, 1.0, -1.0), (-1.0, 1.0, 1.0), (1.0, -1.0, -1.0), (1.0, -1.0, 1.0), (1.0, 1.0, -1.0), (1.0, 1.0, 1.0)], [], [(0, 1, 3, 2), (2, 3, 7, 6), (6, 7, 5, 4), (4, 5, 1, 0), (2, 6, 4, 0), (7, 3, 1, 5)])
_uv = me_cube_005.uv_layers.new(name='UVMap')
_uv.uv.foreach_set('vector', [0.375, 0.0, 0.625, 0.0, 0.625, 0.25, 0.375, 0.25, 0.375, 0.25, 0.625, 0.25, 0.625, 0.5, 0.375, 0.5, 0.375, 0.5, 0.625, 0.5, 0.625, 0.75, 0.375, 0.75, 0.375, 0.75, 0.625, 0.75, 0.625, 1.0, 0.375, 1.0, 0.125, 0.5, 0.375, 0.5, 0.375, 0.75, 0.125, 0.75, 0.625, 0.5, 0.875, 0.5, 0.875, 0.75, 0.625, 0.75])
me_cube_005.use_remesh_fix_poles = True
me_cube_005.use_remesh_preserve_attributes = False
me_cube_005.use_mirror_vertex_groups = False
me_cube_005.update()
me_cube_006 = bpy.data.meshes.new('Cube.006')
me_cube_006.from_pydata([(-1.0, -1.0, -1.0), (-1.0, -1.0, 1.0), (-1.0, 1.0, -1.0), (-1.0, 1.0, 1.0), (1.0, -1.0, -1.0), (1.0, -1.0, 1.0), (1.0, 1.0, -1.0), (1.0, 1.0, 1.0)], [], [(0, 1, 3, 2), (2, 3, 7, 6), (6, 7, 5, 4), (4, 5, 1, 0), (2, 6, 4, 0), (7, 3, 1, 5)])
_uv = me_cube_006.uv_layers.new(name='UVMap')
_uv.uv.foreach_set('vector', [0.375, 0.0, 0.625, 0.0, 0.625, 0.25, 0.375, 0.25, 0.375, 0.25, 0.625, 0.25, 0.625, 0.5, 0.375, 0.5, 0.375, 0.5, 0.625, 0.5, 0.625, 0.75, 0.375, 0.75, 0.375, 0.75, 0.625, 0.75, 0.625, 1.0, 0.375, 1.0, 0.125, 0.5, 0.375, 0.5, 0.375, 0.75, 0.125, 0.75, 0.625, 0.5, 0.875, 0.5, 0.875, 0.75, 0.625, 0.75])
me_cube_006.use_remesh_fix_poles = True
me_cube_006.use_remesh_preserve_attributes = False
me_cube_006.use_mirror_vertex_groups = False
me_cube_006.update()
me_cube_008 = bpy.data.meshes.new('Cube.008')
me_cube_008.from_pydata([(-1.0, -1.0, -1.0), (-1.0, -1.0, 1.0), (-1.0, 1.0, -1.0), (-1.0, 1.0, 1.0), (1.0, -1.0, -1.0), (1.0, -1.0, 1.0), (1.0, 1.0, -1.0), (1.0, 1.0, 1.0)], [], [(0, 1, 3, 2), (2, 3, 7, 6), (6, 7, 5, 4), (4, 5, 1, 0), (2, 6, 4, 0), (7, 3, 1, 5)])
_uv = me_cube_008.uv_layers.new(name='UVMap')
_uv.uv.foreach_set('vector', [0.375, 0.0, 0.625, 0.0, 0.625, 0.25, 0.375, 0.25, 0.375, 0.25, 0.625, 0.25, 0.625, 0.5, 0.375, 0.5, 0.375, 0.5, 0.625, 0.5, 0.625, 0.75, 0.375, 0.75, 0.375, 0.75, 0.625, 0.75, 0.625, 1.0, 0.375, 1.0, 0.125, 0.5, 0.375, 0.5, 0.375, 0.75, 0.125, 0.75, 0.625, 0.5, 0.875, 0.5, 0.875, 0.75, 0.625, 0.75])
me_cube_008.use_remesh_fix_poles = True
me_cube_008.use_remesh_preserve_attributes = False
me_cube_008.use_mirror_vertex_groups = False
me_cube_008.update()
me_cube_010 = bpy.data.meshes.new('Cube.010')
me_cube_010.from_pydata([(-1.0, -1.0, -1.0), (-1.0, -1.0, 1.0), (-1.0, 1.0, -1.0), (-1.0, 1.0, 1.0), (1.0, -1.0, -1.0), (1.0, -1.0, 1.0), (1.0, 1.0, -1.0), (1.0, 1.0, 1.0)], [], [(0, 1, 3, 2), (2, 3, 7, 6), (6, 7, 5, 4), (4, 5, 1, 0), (2, 6, 4, 0), (7, 3, 1, 5)])
_uv = me_cube_010.uv_layers.new(name='UVMap')
_uv.uv.foreach_set('vector', [0.375, 0.0, 0.625, 0.0, 0.625, 0.25, 0.375, 0.25, 0.375, 0.25, 0.625, 0.25, 0.625, 0.5, 0.375, 0.5, 0.375, 0.5, 0.625, 0.5, 0.625, 0.75, 0.375, 0.75, 0.375, 0.75, 0.625, 0.75, 0.625, 1.0, 0.375, 1.0, 0.125, 0.5, 0.375, 0.5, 0.375, 0.75, 0.125, 0.75, 0.625, 0.5, 0.875, 0.5, 0.875, 0.75, 0.625, 0.75])
me_cube_010.use_remesh_fix_poles = True
me_cube_010.use_remesh_preserve_attributes = False
me_cube_010.use_mirror_vertex_groups = False
me_cube_010.update()
me_cube_014 = bpy.data.meshes.new('Cube.014')
me_cube_014.from_pydata([(-1.0, -1.0, -1.0), (-1.0, -1.0, 1.0), (-1.0, 1.0, -1.0), (-1.0, 1.0, 1.0), (1.0, -1.0, -1.0), (1.0, -1.0, 1.0), (1.0, 1.0, -1.0), (1.0, 1.0, 1.0)], [], [(0, 1, 3, 2), (2, 3, 7, 6), (6, 7, 5, 4), (4, 5, 1, 0), (2, 6, 4, 0), (7, 3, 1, 5)])
_uv = me_cube_014.uv_layers.new(name='UVMap')
_uv.uv.foreach_set('vector', [0.375, 0.0, 0.625, 0.0, 0.625, 0.25, 0.375, 0.25, 0.375, 0.25, 0.625, 0.25, 0.625, 0.5, 0.375, 0.5, 0.375, 0.5, 0.625, 0.5, 0.625, 0.75, 0.375, 0.75, 0.375, 0.75, 0.625, 0.75, 0.625, 1.0, 0.375, 1.0, 0.125, 0.5, 0.375, 0.5, 0.375, 0.75, 0.125, 0.75, 0.625, 0.5, 0.875, 0.5, 0.875, 0.75, 0.625, 0.75])
me_cube_014.use_remesh_fix_poles = True
me_cube_014.use_remesh_preserve_attributes = False
me_cube_014.use_mirror_vertex_groups = False
me_cube_014.update()
me_cube_035 = bpy.data.meshes.new('Cube.035')
me_cube_035.from_pydata([(-1.0, -1.0, -1.0), (-1.0, -1.0, 1.0), (-1.0, 1.0, -1.0), (-1.0, 1.0, 1.0), (1.0, -1.0, -1.0), (1.0, -1.0, 1.0), (1.0, 1.0, -1.0), (1.0, 1.0, 1.0)], [], [(0, 1, 3, 2), (2, 3, 7, 6), (6, 7, 5, 4), (4, 5, 1, 0), (2, 6, 4, 0), (7, 3, 1, 5)])
_uv = me_cube_035.uv_layers.new(name='UVMap')
_uv.uv.foreach_set('vector', [0.375, 0.0, 0.625, 0.0, 0.625, 0.25, 0.375, 0.25, 0.375, 0.25, 0.625, 0.25, 0.625, 0.5, 0.375, 0.5, 0.375, 0.5, 0.625, 0.5, 0.625, 0.75, 0.375, 0.75, 0.375, 0.75, 0.625, 0.75, 0.625, 1.0, 0.375, 1.0, 0.125, 0.5, 0.375, 0.5, 0.375, 0.75, 0.125, 0.75, 0.625, 0.5, 0.875, 0.5, 0.875, 0.75, 0.625, 0.75])
me_cube_035.use_remesh_fix_poles = True
me_cube_035.use_remesh_preserve_attributes = False
me_cube_035.use_mirror_vertex_groups = False
me_cube_035.update()
me_cube_037 = bpy.data.meshes.new('Cube.037')
me_cube_037.from_pydata([(-1.0, -1.0, -1.0), (-1.0, -1.0, 1.0), (-1.0, 1.0, -1.0), (-1.0, 1.0, 1.0), (1.0, -1.0, -1.0), (1.0, -1.0, 1.0), (1.0, 1.0, -1.0), (1.0, 1.0, 1.0)], [], [(0, 1, 3, 2), (2, 3, 7, 6), (6, 7, 5, 4), (4, 5, 1, 0), (2, 6, 4, 0), (7, 3, 1, 5)])
_uv = me_cube_037.uv_layers.new(name='UVMap')
_uv.uv.foreach_set('vector', [0.375, 0.0, 0.625, 0.0, 0.625, 0.25, 0.375, 0.25, 0.375, 0.25, 0.625, 0.25, 0.625, 0.5, 0.375, 0.5, 0.375, 0.5, 0.625, 0.5, 0.625, 0.75, 0.375, 0.75, 0.375, 0.75, 0.625, 0.75, 0.625, 1.0, 0.375, 1.0, 0.125, 0.5, 0.375, 0.5, 0.375, 0.75, 0.125, 0.75, 0.625, 0.5, 0.875, 0.5, 0.875, 0.75, 0.625, 0.75])
me_cube_037.use_remesh_fix_poles = True
me_cube_037.use_remesh_preserve_attributes = False
me_cube_037.use_mirror_vertex_groups = False
me_cube_037.update()
me_cube_038 = bpy.data.meshes.new('Cube.038')
me_cube_038.from_pydata([(-1.0, -1.0, -1.0), (-1.0, -1.0, 1.0), (-1.0, 1.0, -1.0), (-1.0, 1.0, 1.0), (1.0, -1.0, -1.0), (1.0, -1.0, 1.0), (1.0, 1.0, -1.0), (1.0, 1.0, 1.0)], [], [(0, 1, 3, 2), (2, 3, 7, 6), (6, 7, 5, 4), (4, 5, 1, 0), (2, 6, 4, 0), (7, 3, 1, 5)])
_uv = me_cube_038.uv_layers.new(name='UVMap')
_uv.uv.foreach_set('vector', [0.375, 0.0, 0.625, 0.0, 0.625, 0.25, 0.375, 0.25, 0.375, 0.25, 0.625, 0.25, 0.625, 0.5, 0.375, 0.5, 0.375, 0.5, 0.625, 0.5, 0.625, 0.75, 0.375, 0.75, 0.375, 0.75, 0.625, 0.75, 0.625, 1.0, 0.375, 1.0, 0.125, 0.5, 0.375, 0.5, 0.375, 0.75, 0.125, 0.75, 0.625, 0.5, 0.875, 0.5, 0.875, 0.75, 0.625, 0.75])
me_cube_038.use_remesh_fix_poles = True
me_cube_038.use_remesh_preserve_attributes = False
me_cube_038.use_mirror_vertex_groups = False
me_cube_038.update()
me_cube_039 = bpy.data.meshes.new('Cube.039')
me_cube_039.from_pydata([(-1.0, -1.0, 0.8365), (-1.0, -1.0, 1.0), (-1.0, 1.0, 0.8365), (-1.0, 1.0, 1.0), (1.0, -1.0, -1.0), (1.0, -1.0, 1.0), (1.0, 1.0, -1.0), (1.0, 1.0, 1.0)], [], [(0, 1, 3, 2), (2, 3, 7, 6), (6, 7, 5, 4), (4, 5, 1, 0), (2, 6, 4, 0), (7, 3, 1, 5)])
_uv = me_cube_039.uv_layers.new(name='UVMap')
_uv.uv.foreach_set('vector', [0.375, 0.0, 0.625, 0.0, 0.625, 0.25, 0.375, 0.25, 0.375, 0.25, 0.625, 0.25, 0.625, 0.5, 0.375, 0.5, 0.375, 0.5, 0.625, 0.5, 0.625, 0.75, 0.375, 0.75, 0.375, 0.75, 0.625, 0.75, 0.625, 1.0, 0.375, 1.0, 0.125, 0.5, 0.375, 0.5, 0.375, 0.75, 0.125, 0.75, 0.625, 0.5, 0.875, 0.5, 0.875, 0.75, 0.625, 0.75])
me_cube_039.use_remesh_fix_poles = True
me_cube_039.use_remesh_preserve_attributes = False
me_cube_039.use_mirror_vertex_groups = False
me_cube_039.update()

# ---- objects
ob_cube = bpy.data.objects.new('Cube', me_cube)
ob_light = bpy.data.objects.new('Light', light_light)
ob_camera = bpy.data.objects.new('Camera', cam_camera)
ob_cube_001 = bpy.data.objects.new('Cube.001', me_cube_001)
ob_cube_002 = bpy.data.objects.new('Cube.002', me_cube_002)
ob_cube_003 = bpy.data.objects.new('Cube.003', me_cube_003)
ob_cube_004 = bpy.data.objects.new('Cube.004', me_cube_004)
ob_cube_007 = bpy.data.objects.new('Cube.007', me_cube_007)
ob_cube_009 = bpy.data.objects.new('Cube.009', me_cube_009)
ob_cube_011 = bpy.data.objects.new('Cube.011', me_cube_011)
ob_cube_012 = bpy.data.objects.new('Cube.012', me_cube_012)
ob_cube_013 = bpy.data.objects.new('Cube.013', me_cube_013)
ob_cube_015 = bpy.data.objects.new('Cube.015', me_cube_015)
ob_cube_016 = bpy.data.objects.new('Cube.016', me_cube_016)
ob_cube_017 = bpy.data.objects.new('Cube.017', me_cube_017)
ob_cube_018 = bpy.data.objects.new('Cube.018', me_cube_018)
ob_cube_019 = bpy.data.objects.new('Cube.019', me_cube_019)
ob_cube_020 = bpy.data.objects.new('Cube.020', me_cube_020)
ob_cube_021 = bpy.data.objects.new('Cube.021', me_cube_021)
ob_cube_022 = bpy.data.objects.new('Cube.022', me_cube_022)
ob_cube_023 = bpy.data.objects.new('Cube.023', me_cube_023)
ob_cube_024 = bpy.data.objects.new('Cube.024', me_cube_024)
ob_cube_025 = bpy.data.objects.new('Cube.025', me_cube_025)
ob_cube_026 = bpy.data.objects.new('Cube.026', me_cube_026)
ob_cube_027 = bpy.data.objects.new('Cube.027', me_cube_027)
ob_cube_028 = bpy.data.objects.new('Cube.028', me_cube_028)
ob_cube_005 = bpy.data.objects.new('Cube.005', me_cube_029)
ob_cube_008 = bpy.data.objects.new('Cube.008', me_cube_030)
ob_cube_010 = bpy.data.objects.new('Cube.010', me_cube_031)
ob_cube_014 = bpy.data.objects.new('Cube.014', me_cube_032)
ob_cube_029 = bpy.data.objects.new('Cube.029', me_cube_033)
ob_cube_030 = bpy.data.objects.new('Cube.030', me_cube_034)
ob_cube_006 = bpy.data.objects.new('Cube.006', me_cube_036)
ob_cube_031 = bpy.data.objects.new('Cube.031', me_cube_005)
ob_cube_032 = bpy.data.objects.new('Cube.032', me_cube_006)
ob_cube_033 = bpy.data.objects.new('Cube.033', me_cube_008)
ob_cube_034 = bpy.data.objects.new('Cube.034', me_cube_010)
ob_cube_035 = bpy.data.objects.new('Cube.035', me_cube_014)
ob_cube_036 = bpy.data.objects.new('Cube.036', me_cube_035)
ob_cube_037 = bpy.data.objects.new('Cube.037', me_cube_037)
ob_cube_038 = bpy.data.objects.new('Cube.038', me_cube_038)
ob_cube_039 = bpy.data.objects.new('Cube.039', me_cube_039)

# ---- transforms, parenting, visibility, modifiers, constraints
ob_cube.location = (0.0, 0.0, 0.0)
ob_cube.scale = (25.0, 7.0, 1.0)
ob_cube.lock_rotations_4d = False
ob_cube.empty_display_type = 'ARROWS'
ob_cube.lineart.crease_threshold = 0.0
ob_light.location = (4.076, 1.005, 5.904)
ob_light.rotation_euler = (0.6503, 0.05522, 1.866)
ob_light.lock_rotations_4d = False
ob_light.empty_display_type = 'ARROWS'
ob_light.color = (0.0, 0.0, 0.0, 0.0)
ob_light.lineart.crease_threshold = 0.0
ob_camera.location = (7.359, -6.926, 4.958)
ob_camera.rotation_euler = (1.109, 0.0, 0.8149)
ob_camera.lock_rotations_4d = False
ob_camera.empty_display_type = 'ARROWS'
ob_camera.color = (0.0, 0.0, 0.0, 0.0)
ob_camera.display_type = 'WIRE'
ob_camera.lineart.crease_threshold = 0.0
ob_cube_001.location = (22.0, 0.0, -10.0)
ob_cube_001.scale = (1.0, 7.0, 9.0)
ob_cube_001.lineart.crease_threshold = 0.0
ob_cube_002.location = (23.5, 0.0, -18.8)
ob_cube_002.scale = (0.5, 7.0, 0.2)
ob_cube_002.lineart.crease_threshold = 0.0
ob_cube_003.location = (15.5, -6.8, -9.6)
ob_cube_003.scale = (8.5, 0.2, 9.0)
ob_cube_003.lineart.crease_threshold = 0.0
ob_cube_004.location = (23.2, 0.1, -10.0)
ob_cube_004.scale = (0.2, 1.0, 9.0)
ob_cube_004.lineart.crease_threshold = 0.0
ob_cube_007.location = (-6.0, 0.0, -10.0)
ob_cube_007.scale = (1.0, 7.0, 9.0)
ob_cube_007.lineart.crease_threshold = 0.0
ob_cube_009.location = (-22.0, 0.0, -10.0)
ob_cube_009.scale = (1.0, 7.0, 9.0)
ob_cube_009.lineart.crease_threshold = 0.0
ob_cube_011.location = (-15.5, -6.8, -9.6)
ob_cube_011.scale = (8.5, 0.2, 9.0)
ob_cube_011.lineart.crease_threshold = 0.0
ob_cube_012.location = (-23.5, 0.0, -18.8)
ob_cube_012.scale = (0.5, 7.0, 0.2)
ob_cube_012.lineart.crease_threshold = 0.0
ob_cube_013.location = (-23.5, 0.5999, -18.0)
ob_cube_013.scale = (0.2, 0.2, 0.2)
ob_cube_013.lineart.crease_threshold = 0.0
_m = ob_cube_013.modifiers.new('Array', 'ARRAY')
_m.count = 11
_m.constant_offset_displace = (0.0, 0.0, 0.0)
_m.relative_offset_displace = (0.0, 0.0, 4.0)
ob_cube_015.location = (-23.2, 0.1, -10.0)
ob_cube_015.scale = (0.2, 1.0, 9.0)
ob_cube_015.lineart.crease_threshold = 0.0
ob_cube_016.location = (24.5, -6.5, 6.0)
ob_cube_016.scale = (0.5, 0.5, 3.0)
ob_cube_016.lineart.crease_threshold = 0.0
ob_cube_017.location = (24.5, 0.0, 9.0)
ob_cube_017.scale = (0.7, 7.0, 0.6)
ob_cube_017.lineart.crease_threshold = 0.0
ob_cube_018.location = (24.5, 0.5, 5.75)
ob_cube_018.rotation_euler = (0.3491, 3.142, 0.0)
ob_cube_018.scale = (0.2, 7.5, 0.5)
ob_cube_018.lineart.crease_threshold = 0.0
ob_cube_019.location = (-24.5, -6.5, 6.0)
ob_cube_019.scale = (0.5, 0.5, 3.0)
ob_cube_019.lineart.crease_threshold = 0.0
ob_cube_020.location = (24.5, 0.5, 5.75)
ob_cube_020.rotation_euler = (0.3491, 0.0, 0.0)
ob_cube_020.scale = (0.2, 7.5, 0.5)
ob_cube_020.lineart.crease_threshold = 0.0
ob_cube_021.location = (-33.0, 0.0, 2.0)
ob_cube_021.scale = (8.0, 7.0, 1.0)
ob_cube_021.lock_rotations_4d = False
ob_cube_021.empty_display_type = 'ARROWS'
ob_cube_021.lineart.crease_threshold = 0.0
ob_cube_022.location = (-24.5, 0.0, 9.0)
ob_cube_022.scale = (0.7, 7.0, 0.6)
ob_cube_022.lineart.crease_threshold = 0.0
ob_cube_023.location = (-40.5, -6.5, 6.0)
ob_cube_023.scale = (0.5, 0.5, 3.0)
ob_cube_023.lineart.crease_threshold = 0.0
ob_cube_024.location = (-40.5, 0.0, 9.0)
ob_cube_024.scale = (0.7, 7.0, 0.6)
ob_cube_024.lineart.crease_threshold = 0.0
ob_cube_025.location = (-40.5, 0.5, 5.75)
ob_cube_025.rotation_euler = (0.3491, 3.142, 0.0)
ob_cube_025.scale = (0.2, 7.5, 0.5)
ob_cube_025.lineart.crease_threshold = 0.0
ob_cube_026.location = (-40.5, 0.5, 5.75)
ob_cube_026.rotation_euler = (0.3491, 0.0, 0.0)
ob_cube_026.scale = (0.2, 7.5, 0.5)
ob_cube_026.lineart.crease_threshold = 0.0
ob_cube_027.location = (-24.5, 0.0, 6.0)
ob_cube_027.scale = (0.4, 7.0, 3.0)
ob_cube_027.lineart.crease_threshold = 0.0
ob_cube_028.location = (-40.84, 0.4888, 6.0)
ob_cube_028.scale = (0.2, 0.5, 3.0)
ob_cube_028.lineart.crease_threshold = 0.0
ob_cube_005.location = (-23.5, -0.4382, -18.0)
ob_cube_005.scale = (0.2, 0.2, 0.2)
ob_cube_005.lineart.crease_threshold = 0.0
_m = ob_cube_005.modifiers.new('Array', 'ARRAY')
_m.count = 11
_m.constant_offset_displace = (0.0, 0.0, 0.0)
_m.relative_offset_displace = (0.0, 0.0, 4.0)
ob_cube_008.location = (23.4, 0.6, -18.0)
ob_cube_008.scale = (0.2, 0.2, 0.2)
ob_cube_008.lineart.crease_threshold = 0.0
_m = ob_cube_008.modifiers.new('Array', 'ARRAY')
_m.count = 11
_m.constant_offset_displace = (0.0, 0.0, 0.0)
_m.relative_offset_displace = (0.0, 0.0, 4.0)
ob_cube_010.location = (23.4, -0.3507, -18.0)
ob_cube_010.scale = (0.2, 0.2, 0.2)
ob_cube_010.lineart.crease_threshold = 0.0
_m = ob_cube_010.modifiers.new('Array', 'ARRAY')
_m.count = 11
_m.constant_offset_displace = (0.0, 0.0, 0.0)
_m.relative_offset_displace = (0.0, 0.0, 4.0)
ob_cube_014.location = (24.5, 0.0, 2.0)
ob_cube_014.scale = (0.7, 7.0, 1.0)
ob_cube_014.lineart.crease_threshold = 0.0
ob_cube_029.location = (-24.5, 0.0, 2.0)
ob_cube_029.scale = (0.7, 7.0, 1.0)
ob_cube_029.lineart.crease_threshold = 0.0
ob_cube_030.location = (24.84, 0.4888, 6.0)
ob_cube_030.scale = (0.2, 0.5, 3.0)
ob_cube_030.lineart.crease_threshold = 0.0
ob_cube_006.location = (6.0, 0.0, -10.0)
ob_cube_006.rotation_euler = (0.0, 0.0, 3.142)
ob_cube_006.scale = (1.0, 7.0, 9.0)
ob_cube_006.lineart.crease_threshold = 0.0
ob_cube_031.location = (-23.2, -6.09, -10.0)
ob_cube_031.scale = (0.2, 0.5, 9.0)
ob_cube_031.lineart.crease_threshold = 0.0
ob_cube_032.location = (-23.2, 6.5, -10.0)
ob_cube_032.scale = (0.2, 0.5, 9.0)
ob_cube_032.lineart.crease_threshold = 0.0
ob_cube_033.location = (-23.5, -6.074, -18.0)
ob_cube_033.scale = (0.2, 0.2, 0.2)
ob_cube_033.lineart.crease_threshold = 0.0
_m = ob_cube_033.modifiers.new('Array', 'ARRAY')
_m.count = 11
_m.constant_offset_displace = (0.0, 0.0, 0.0)
_m.relative_offset_displace = (0.0, 0.0, 4.0)
ob_cube_034.location = (-23.5, 6.466, -18.0)
ob_cube_034.scale = (0.2, 0.2, 0.2)
ob_cube_034.lineart.crease_threshold = 0.0
_m = ob_cube_034.modifiers.new('Array', 'ARRAY')
_m.count = 11
_m.constant_offset_displace = (0.0, 0.0, 0.0)
_m.relative_offset_displace = (0.0, 0.0, 4.0)
ob_cube_035.location = (23.2, 6.5, -10.0)
ob_cube_035.scale = (0.2, 0.5, 9.0)
ob_cube_035.lineart.crease_threshold = 0.0
ob_cube_036.location = (23.2, -6.1, -10.0)
ob_cube_036.scale = (0.2, 0.5, 9.0)
ob_cube_036.lineart.crease_threshold = 0.0
ob_cube_037.location = (23.4, -6.072, -18.0)
ob_cube_037.scale = (0.2, 0.2, 0.2)
ob_cube_037.lineart.crease_threshold = 0.0
_m = ob_cube_037.modifiers.new('Array', 'ARRAY')
_m.count = 11
_m.constant_offset_displace = (0.0, 0.0, 0.0)
_m.relative_offset_displace = (0.0, 0.0, 4.0)
ob_cube_038.location = (23.4, 6.498, -18.0)
ob_cube_038.scale = (0.2, 0.2, 0.2)
ob_cube_038.lineart.crease_threshold = 0.0
_m = ob_cube_038.modifiers.new('Array', 'ARRAY')
_m.count = 11
_m.constant_offset_displace = (0.0, 0.0, 0.0)
_m.relative_offset_displace = (0.0, 0.0, 4.0)
ob_cube_039.location = (-27.0, -6.8, 0.0)
ob_cube_039.scale = (2.0, 0.2, 1.0)
ob_cube_039.lineart.crease_threshold = 0.0

# ---- collection membership
col_collection.objects.link(ob_cube)
col_collection.objects.link(ob_light)
col_collection.objects.link(ob_camera)
col_collection.objects.link(ob_cube_001)
col_collection.objects.link(ob_cube_002)
col_collection.objects.link(ob_cube_003)
col_collection.objects.link(ob_cube_004)
col_collection.objects.link(ob_cube_007)
col_collection.objects.link(ob_cube_009)
col_collection.objects.link(ob_cube_011)
col_collection.objects.link(ob_cube_012)
col_collection.objects.link(ob_cube_013)
col_collection.objects.link(ob_cube_015)
col_collection.objects.link(ob_cube_016)
col_collection.objects.link(ob_cube_017)
col_collection.objects.link(ob_cube_018)
col_collection.objects.link(ob_cube_019)
col_collection.objects.link(ob_cube_020)
col_collection.objects.link(ob_cube_021)
col_collection.objects.link(ob_cube_022)
col_collection.objects.link(ob_cube_023)
col_collection.objects.link(ob_cube_024)
col_collection.objects.link(ob_cube_025)
col_collection.objects.link(ob_cube_026)
col_collection.objects.link(ob_cube_027)
col_collection.objects.link(ob_cube_028)
col_collection.objects.link(ob_cube_005)
col_collection.objects.link(ob_cube_008)
col_collection.objects.link(ob_cube_010)
col_collection.objects.link(ob_cube_014)
col_collection.objects.link(ob_cube_029)
col_collection.objects.link(ob_cube_030)
col_collection.objects.link(ob_cube_006)
col_collection.objects.link(ob_cube_031)
col_collection.objects.link(ob_cube_032)
col_collection.objects.link(ob_cube_033)
col_collection.objects.link(ob_cube_034)
col_collection.objects.link(ob_cube_035)
col_collection.objects.link(ob_cube_036)
col_collection.objects.link(ob_cube_037)
col_collection.objects.link(ob_cube_038)
col_collection.objects.link(ob_cube_039)

# ---- scene / render settings (as saved in the file)
scene.camera = ob_camera
scene.frame_start = 1; scene.frame_end = 250; scene.frame_set(1)
scene.render.engine = 'BLENDER_EEVEE_NEXT'
scene.cycles.use_denoising = False
scene.cycles.samples = 128
scene.cycles.sampling_pattern = 'TABULATED_SOBOL'
scene.cycles.use_adaptive_sampling = False
scene.cycles.use_light_tree = False
scene.view_settings.view_transform = 'Filmic'
bpy.context.view_layer.update()
